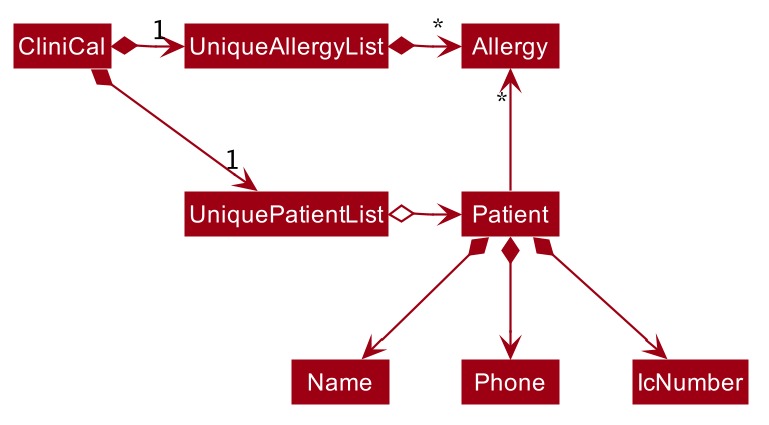

The diagram above was rendered by PlantUML. Its source (embedded in the PNG):
@startuml








skinparam BackgroundColor #FFFFFFF

skinparam Shadowing false

skinparam Class {
    FontColor #FFFFFF
    BorderThickness 1
    BorderColor #FFFFFF
    StereotypeFontColor #FFFFFF
    FontName Arial
}

skinparam Actor {
    BorderColor #000000
    Color #000000
    FontName Arial
}

skinparam Sequence {
    MessageAlign center
    BoxFontSize 15
    BoxPadding 0
    BoxFontColor #FFFFFF
    FontName Arial
}

skinparam Participant {
    FontColor #FFFFFFF
    Padding 20
}

skinparam MinClassWidth 50
skinparam ParticipantPadding 10
skinparam Shadowing false
skinparam DefaultTextAlignment center
skinparam packageStyle Rectangle

hide footbox
hide members
hide circle
skinparam arrowThickness 1.1
skinparam arrowColor #9D0012
skinparam classBackgroundColor #9D0012

CliniCal *-right-> "1" UniquePatientList
CliniCal *-right-> "1" UniqueAllergyList
UniqueAllergyList -[hidden]down- UniquePatientList
UniqueAllergyList -[hidden]down- UniquePatientList

UniqueAllergyList *-right-> "*" Allergy
UniquePatientList o-right-> Patient

Patient -up-> "*" Allergy

Patient *--> Name
Patient *--> Phone
Patient *--> IcNumber
@enduml